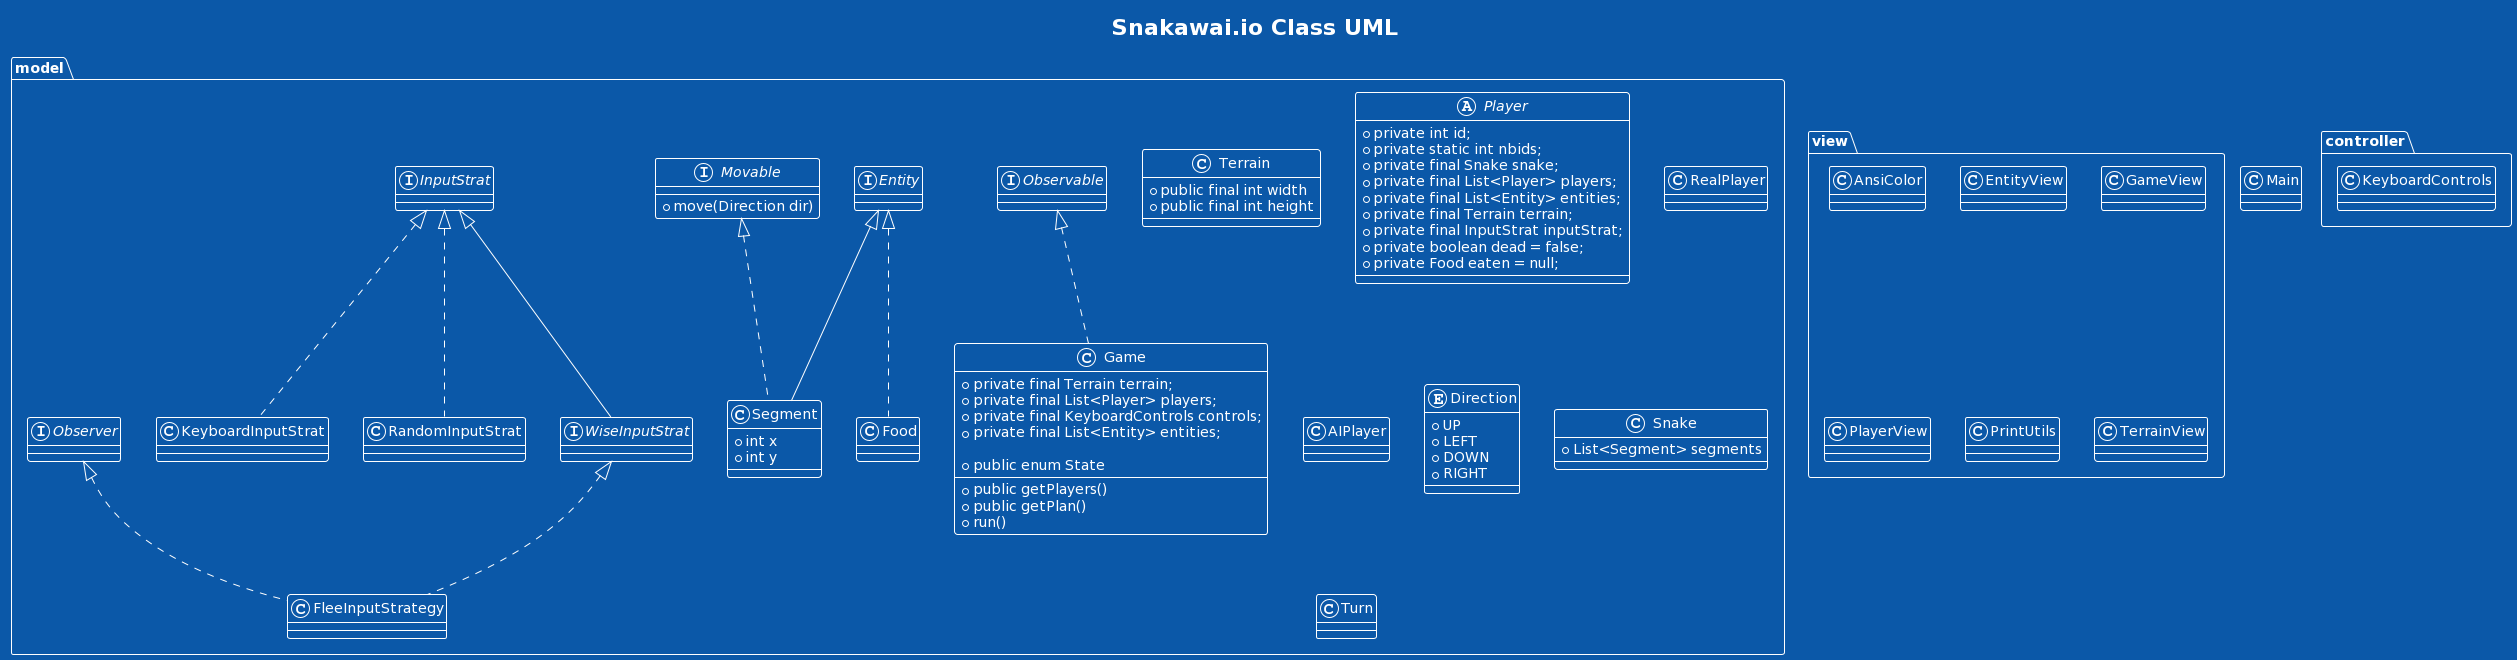

The diagram above was rendered by PlantUML. Its source (embedded in the PNG):
@startuml
!theme amiga

skin rose

title Snakawai.io Class UML


package model {
    class Game implements Observable {
    +private final Terrain terrain;
    +private final List<Player> players;
    +private final KeyboardControls controls;
    +private final List<Entity> entities;
    
    +public enum State
    
    +public getPlayers()
    +public getPlan()
    +run()
    }

    class Terrain {
    +public final int width
    +public final int height
    }

    abstract class Player {
    +private int id;
    +private static int nbids;
    +private final Snake snake;
    +private final List<Player> players;
    +private final List<Entity> entities;
    +private final Terrain terrain;
    +private final InputStrat inputStrat;
    +private boolean dead = false;
    +private Food eaten = null;
    }

    class RealPlayer

    class AIPlayer


    enum Direction {
    +UP
    +LEFT
    +DOWN
    +RIGHT
    }

    class Snake {
    +List<Segment> segments
    }

    interface Entity

    class Segment extends Entity implements Movable {
    +int x
    +int y
    }

    class Food implements Entity

    Interface Movable {
    +move(Direction dir)
    }

    interface InputStrat

    class KeyboardInputStrat implements InputStrat

    interface Observable

    interface Observer

    class RandomInputStrat implements InputStrat

    class FleeInputStrategy implements WiseInputStrat, Observer

    interface WiseInputStrat extends InputStrat

    class Turn
}

package view {
    class AnsiColor
    class EntityView
    class GameView
    class PlayerView
    class PrintUtils
    class TerrainView
}

package controller {
    class KeyboardControls
}

class Main
@enduml